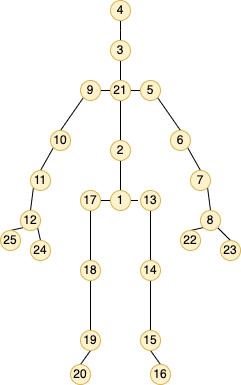

The diagram above was exported from draw.io. Its source (the exported page's mxGraphModel, read from the mxfile embedded in the PNG):
<mxGraphModel dx="397" dy="607" grid="1" gridSize="10" guides="1" tooltips="1" connect="1" arrows="1" fold="1" page="1" pageScale="1" pageWidth="1169" pageHeight="827" math="0" shadow="0">
  <root>
    <mxCell id="0" />
    <mxCell id="1" parent="0" />
    <mxCell id="gQGm0wt8_l--K5rr7-Ih-26" style="edgeStyle=orthogonalEdgeStyle;rounded=0;orthogonalLoop=1;jettySize=auto;html=1;exitX=0.5;exitY=1;exitDx=0;exitDy=0;entryX=0.5;entryY=0;entryDx=0;entryDy=0;startArrow=none;startFill=0;endArrow=none;endFill=0;" edge="1" parent="1" source="gQGm0wt8_l--K5rr7-Ih-1" target="gQGm0wt8_l--K5rr7-Ih-2">
      <mxGeometry relative="1" as="geometry">
        <Array as="points">
          <mxPoint x="130" y="70" />
          <mxPoint x="130" y="70" />
        </Array>
      </mxGeometry>
    </mxCell>
    <mxCell id="gQGm0wt8_l--K5rr7-Ih-1" value="4" style="ellipse;whiteSpace=wrap;html=1;fillColor=#fff2cc;strokeColor=#d6b656;" vertex="1" parent="1">
      <mxGeometry x="120" y="40" width="20" height="20" as="geometry" />
    </mxCell>
    <mxCell id="gQGm0wt8_l--K5rr7-Ih-27" style="edgeStyle=orthogonalEdgeStyle;rounded=0;orthogonalLoop=1;jettySize=auto;html=1;exitX=0.5;exitY=1;exitDx=0;exitDy=0;entryX=0.5;entryY=0;entryDx=0;entryDy=0;startArrow=none;startFill=0;endArrow=none;endFill=0;" edge="1" parent="1" source="gQGm0wt8_l--K5rr7-Ih-2" target="gQGm0wt8_l--K5rr7-Ih-3">
      <mxGeometry relative="1" as="geometry" />
    </mxCell>
    <mxCell id="gQGm0wt8_l--K5rr7-Ih-2" value="3" style="ellipse;whiteSpace=wrap;html=1;fillColor=#fff2cc;strokeColor=#d6b656;" vertex="1" parent="1">
      <mxGeometry x="120" y="80" width="20" height="20" as="geometry" />
    </mxCell>
    <mxCell id="gQGm0wt8_l--K5rr7-Ih-28" style="edgeStyle=orthogonalEdgeStyle;rounded=0;orthogonalLoop=1;jettySize=auto;html=1;exitX=1;exitY=0.5;exitDx=0;exitDy=0;entryX=0;entryY=0.5;entryDx=0;entryDy=0;startArrow=none;startFill=0;endArrow=none;endFill=0;" edge="1" parent="1" source="gQGm0wt8_l--K5rr7-Ih-3" target="gQGm0wt8_l--K5rr7-Ih-5">
      <mxGeometry relative="1" as="geometry" />
    </mxCell>
    <mxCell id="gQGm0wt8_l--K5rr7-Ih-29" style="edgeStyle=orthogonalEdgeStyle;rounded=0;orthogonalLoop=1;jettySize=auto;html=1;exitX=0;exitY=0.5;exitDx=0;exitDy=0;entryX=1;entryY=0.5;entryDx=0;entryDy=0;startArrow=none;startFill=0;endArrow=none;endFill=0;" edge="1" parent="1" source="gQGm0wt8_l--K5rr7-Ih-3" target="gQGm0wt8_l--K5rr7-Ih-4">
      <mxGeometry relative="1" as="geometry" />
    </mxCell>
    <mxCell id="gQGm0wt8_l--K5rr7-Ih-30" style="edgeStyle=orthogonalEdgeStyle;rounded=0;orthogonalLoop=1;jettySize=auto;html=1;exitX=0.5;exitY=1;exitDx=0;exitDy=0;entryX=0.5;entryY=0;entryDx=0;entryDy=0;startArrow=none;startFill=0;endArrow=none;endFill=0;" edge="1" parent="1" source="gQGm0wt8_l--K5rr7-Ih-3" target="gQGm0wt8_l--K5rr7-Ih-6">
      <mxGeometry relative="1" as="geometry" />
    </mxCell>
    <mxCell id="gQGm0wt8_l--K5rr7-Ih-3" value="21" style="ellipse;whiteSpace=wrap;html=1;fillColor=#fff2cc;strokeColor=#d6b656;" vertex="1" parent="1">
      <mxGeometry x="120" y="120" width="20" height="20" as="geometry" />
    </mxCell>
    <mxCell id="gQGm0wt8_l--K5rr7-Ih-43" style="edgeStyle=none;rounded=0;orthogonalLoop=1;jettySize=auto;html=1;exitX=0;exitY=1;exitDx=0;exitDy=0;entryX=0.5;entryY=0;entryDx=0;entryDy=0;startArrow=none;startFill=0;endArrow=none;endFill=0;" edge="1" parent="1" source="gQGm0wt8_l--K5rr7-Ih-4" target="gQGm0wt8_l--K5rr7-Ih-16">
      <mxGeometry relative="1" as="geometry" />
    </mxCell>
    <mxCell id="gQGm0wt8_l--K5rr7-Ih-4" value="9" style="ellipse;whiteSpace=wrap;html=1;fillColor=#fff2cc;strokeColor=#d6b656;" vertex="1" parent="1">
      <mxGeometry x="90" y="120" width="20" height="20" as="geometry" />
    </mxCell>
    <mxCell id="gQGm0wt8_l--K5rr7-Ih-44" style="edgeStyle=none;rounded=0;orthogonalLoop=1;jettySize=auto;html=1;exitX=1;exitY=1;exitDx=0;exitDy=0;entryX=0.5;entryY=0;entryDx=0;entryDy=0;startArrow=none;startFill=0;endArrow=none;endFill=0;" edge="1" parent="1" source="gQGm0wt8_l--K5rr7-Ih-5" target="gQGm0wt8_l--K5rr7-Ih-21">
      <mxGeometry relative="1" as="geometry" />
    </mxCell>
    <mxCell id="gQGm0wt8_l--K5rr7-Ih-5" value="5" style="ellipse;whiteSpace=wrap;html=1;fillColor=#fff2cc;strokeColor=#d6b656;" vertex="1" parent="1">
      <mxGeometry x="150" y="120" width="20" height="20" as="geometry" />
    </mxCell>
    <mxCell id="gQGm0wt8_l--K5rr7-Ih-31" style="edgeStyle=orthogonalEdgeStyle;rounded=0;orthogonalLoop=1;jettySize=auto;html=1;exitX=0.5;exitY=1;exitDx=0;exitDy=0;entryX=0.5;entryY=0;entryDx=0;entryDy=0;startArrow=none;startFill=0;endArrow=none;endFill=0;" edge="1" parent="1" source="gQGm0wt8_l--K5rr7-Ih-6" target="gQGm0wt8_l--K5rr7-Ih-7">
      <mxGeometry relative="1" as="geometry" />
    </mxCell>
    <mxCell id="gQGm0wt8_l--K5rr7-Ih-6" value="2" style="ellipse;whiteSpace=wrap;html=1;fillColor=#fff2cc;strokeColor=#d6b656;" vertex="1" parent="1">
      <mxGeometry x="120" y="180" width="20" height="20" as="geometry" />
    </mxCell>
    <mxCell id="gQGm0wt8_l--K5rr7-Ih-32" style="edgeStyle=orthogonalEdgeStyle;rounded=0;orthogonalLoop=1;jettySize=auto;html=1;exitX=1;exitY=0.5;exitDx=0;exitDy=0;entryX=-0.126;entryY=0.481;entryDx=0;entryDy=0;entryPerimeter=0;startArrow=none;startFill=0;endArrow=none;endFill=0;" edge="1" parent="1" source="gQGm0wt8_l--K5rr7-Ih-7" target="gQGm0wt8_l--K5rr7-Ih-8">
      <mxGeometry relative="1" as="geometry" />
    </mxCell>
    <mxCell id="gQGm0wt8_l--K5rr7-Ih-33" style="edgeStyle=orthogonalEdgeStyle;rounded=0;orthogonalLoop=1;jettySize=auto;html=1;exitX=0;exitY=0.5;exitDx=0;exitDy=0;entryX=1;entryY=0.5;entryDx=0;entryDy=0;startArrow=none;startFill=0;endArrow=none;endFill=0;" edge="1" parent="1" source="gQGm0wt8_l--K5rr7-Ih-7" target="gQGm0wt8_l--K5rr7-Ih-9">
      <mxGeometry relative="1" as="geometry" />
    </mxCell>
    <mxCell id="gQGm0wt8_l--K5rr7-Ih-7" value="1" style="ellipse;whiteSpace=wrap;html=1;fillColor=#fff2cc;strokeColor=#d6b656;" vertex="1" parent="1">
      <mxGeometry x="120" y="230" width="20" height="20" as="geometry" />
    </mxCell>
    <mxCell id="gQGm0wt8_l--K5rr7-Ih-35" style="edgeStyle=orthogonalEdgeStyle;rounded=0;orthogonalLoop=1;jettySize=auto;html=1;exitX=0.5;exitY=1;exitDx=0;exitDy=0;entryX=0.5;entryY=0;entryDx=0;entryDy=0;startArrow=none;startFill=0;endArrow=none;endFill=0;" edge="1" parent="1" source="gQGm0wt8_l--K5rr7-Ih-8" target="gQGm0wt8_l--K5rr7-Ih-11">
      <mxGeometry relative="1" as="geometry" />
    </mxCell>
    <mxCell id="gQGm0wt8_l--K5rr7-Ih-8" value="13" style="ellipse;whiteSpace=wrap;html=1;fillColor=#fff2cc;strokeColor=#d6b656;" vertex="1" parent="1">
      <mxGeometry x="150" y="230" width="20" height="20" as="geometry" />
    </mxCell>
    <mxCell id="gQGm0wt8_l--K5rr7-Ih-34" style="edgeStyle=orthogonalEdgeStyle;rounded=0;orthogonalLoop=1;jettySize=auto;html=1;exitX=0.5;exitY=1;exitDx=0;exitDy=0;entryX=0.5;entryY=0;entryDx=0;entryDy=0;startArrow=none;startFill=0;endArrow=none;endFill=0;" edge="1" parent="1" source="gQGm0wt8_l--K5rr7-Ih-9" target="gQGm0wt8_l--K5rr7-Ih-10">
      <mxGeometry relative="1" as="geometry" />
    </mxCell>
    <mxCell id="gQGm0wt8_l--K5rr7-Ih-9" value="17" style="ellipse;whiteSpace=wrap;html=1;fillColor=#fff2cc;strokeColor=#d6b656;" vertex="1" parent="1">
      <mxGeometry x="90" y="230" width="20" height="20" as="geometry" />
    </mxCell>
    <mxCell id="gQGm0wt8_l--K5rr7-Ih-40" style="edgeStyle=orthogonalEdgeStyle;rounded=0;orthogonalLoop=1;jettySize=auto;html=1;exitX=0.5;exitY=1;exitDx=0;exitDy=0;entryX=0.5;entryY=0;entryDx=0;entryDy=0;startArrow=none;startFill=0;endArrow=none;endFill=0;" edge="1" parent="1" source="gQGm0wt8_l--K5rr7-Ih-10" target="gQGm0wt8_l--K5rr7-Ih-13">
      <mxGeometry relative="1" as="geometry" />
    </mxCell>
    <mxCell id="gQGm0wt8_l--K5rr7-Ih-10" value="18" style="ellipse;whiteSpace=wrap;html=1;fillColor=#fff2cc;strokeColor=#d6b656;" vertex="1" parent="1">
      <mxGeometry x="90" y="300" width="20" height="20" as="geometry" />
    </mxCell>
    <mxCell id="gQGm0wt8_l--K5rr7-Ih-39" style="edgeStyle=orthogonalEdgeStyle;rounded=0;orthogonalLoop=1;jettySize=auto;html=1;exitX=0.5;exitY=1;exitDx=0;exitDy=0;entryX=0.5;entryY=0;entryDx=0;entryDy=0;startArrow=none;startFill=0;endArrow=none;endFill=0;" edge="1" parent="1" source="gQGm0wt8_l--K5rr7-Ih-11" target="gQGm0wt8_l--K5rr7-Ih-12">
      <mxGeometry relative="1" as="geometry" />
    </mxCell>
    <mxCell id="gQGm0wt8_l--K5rr7-Ih-11" value="14" style="ellipse;whiteSpace=wrap;html=1;fillColor=#fff2cc;strokeColor=#d6b656;" vertex="1" parent="1">
      <mxGeometry x="150" y="300" width="20" height="20" as="geometry" />
    </mxCell>
    <mxCell id="gQGm0wt8_l--K5rr7-Ih-42" style="edgeStyle=none;rounded=0;orthogonalLoop=1;jettySize=auto;html=1;exitX=0.5;exitY=1;exitDx=0;exitDy=0;entryX=0.5;entryY=0;entryDx=0;entryDy=0;startArrow=none;startFill=0;endArrow=none;endFill=0;" edge="1" parent="1" source="gQGm0wt8_l--K5rr7-Ih-12" target="gQGm0wt8_l--K5rr7-Ih-15">
      <mxGeometry relative="1" as="geometry" />
    </mxCell>
    <mxCell id="gQGm0wt8_l--K5rr7-Ih-12" value="15" style="ellipse;whiteSpace=wrap;html=1;fillColor=#fff2cc;strokeColor=#d6b656;" vertex="1" parent="1">
      <mxGeometry x="150" y="370" width="20" height="20" as="geometry" />
    </mxCell>
    <mxCell id="gQGm0wt8_l--K5rr7-Ih-41" style="rounded=0;orthogonalLoop=1;jettySize=auto;html=1;exitX=0.5;exitY=1;exitDx=0;exitDy=0;entryX=0.5;entryY=0;entryDx=0;entryDy=0;startArrow=none;startFill=0;endArrow=none;endFill=0;" edge="1" parent="1" source="gQGm0wt8_l--K5rr7-Ih-13" target="gQGm0wt8_l--K5rr7-Ih-14">
      <mxGeometry relative="1" as="geometry" />
    </mxCell>
    <mxCell id="gQGm0wt8_l--K5rr7-Ih-13" value="19" style="ellipse;whiteSpace=wrap;html=1;fillColor=#fff2cc;strokeColor=#d6b656;" vertex="1" parent="1">
      <mxGeometry x="90" y="370" width="20" height="20" as="geometry" />
    </mxCell>
    <mxCell id="gQGm0wt8_l--K5rr7-Ih-14" value="20" style="ellipse;whiteSpace=wrap;html=1;fillColor=#fff2cc;strokeColor=#d6b656;" vertex="1" parent="1">
      <mxGeometry x="80" y="404" width="20" height="20" as="geometry" />
    </mxCell>
    <mxCell id="gQGm0wt8_l--K5rr7-Ih-15" value="16" style="ellipse;whiteSpace=wrap;html=1;fillColor=#fff2cc;strokeColor=#d6b656;" vertex="1" parent="1">
      <mxGeometry x="160" y="404" width="20" height="20" as="geometry" />
    </mxCell>
    <mxCell id="gQGm0wt8_l--K5rr7-Ih-45" style="edgeStyle=none;rounded=0;orthogonalLoop=1;jettySize=auto;html=1;exitX=0;exitY=1;exitDx=0;exitDy=0;entryX=0.5;entryY=0;entryDx=0;entryDy=0;startArrow=none;startFill=0;endArrow=none;endFill=0;" edge="1" parent="1" source="gQGm0wt8_l--K5rr7-Ih-16" target="gQGm0wt8_l--K5rr7-Ih-17">
      <mxGeometry relative="1" as="geometry" />
    </mxCell>
    <mxCell id="gQGm0wt8_l--K5rr7-Ih-16" value="10" style="ellipse;whiteSpace=wrap;html=1;fillColor=#fff2cc;strokeColor=#d6b656;" vertex="1" parent="1">
      <mxGeometry x="60" y="170" width="20" height="20" as="geometry" />
    </mxCell>
    <mxCell id="gQGm0wt8_l--K5rr7-Ih-47" style="edgeStyle=none;rounded=0;orthogonalLoop=1;jettySize=auto;html=1;exitX=0;exitY=1;exitDx=0;exitDy=0;entryX=0.5;entryY=0;entryDx=0;entryDy=0;startArrow=none;startFill=0;endArrow=none;endFill=0;" edge="1" parent="1" source="gQGm0wt8_l--K5rr7-Ih-17" target="gQGm0wt8_l--K5rr7-Ih-18">
      <mxGeometry relative="1" as="geometry" />
    </mxCell>
    <mxCell id="gQGm0wt8_l--K5rr7-Ih-17" value="11" style="ellipse;whiteSpace=wrap;html=1;fillColor=#fff2cc;strokeColor=#d6b656;" vertex="1" parent="1">
      <mxGeometry x="40" y="210" width="20" height="20" as="geometry" />
    </mxCell>
    <mxCell id="gQGm0wt8_l--K5rr7-Ih-49" style="edgeStyle=none;rounded=0;orthogonalLoop=1;jettySize=auto;html=1;exitX=0;exitY=1;exitDx=0;exitDy=0;entryX=0.5;entryY=0;entryDx=0;entryDy=0;startArrow=none;startFill=0;endArrow=none;endFill=0;" edge="1" parent="1" source="gQGm0wt8_l--K5rr7-Ih-18" target="gQGm0wt8_l--K5rr7-Ih-19">
      <mxGeometry relative="1" as="geometry" />
    </mxCell>
    <mxCell id="gQGm0wt8_l--K5rr7-Ih-50" style="edgeStyle=none;rounded=0;orthogonalLoop=1;jettySize=auto;html=1;exitX=1;exitY=1;exitDx=0;exitDy=0;entryX=0.5;entryY=0;entryDx=0;entryDy=0;startArrow=none;startFill=0;endArrow=none;endFill=0;" edge="1" parent="1" source="gQGm0wt8_l--K5rr7-Ih-18" target="gQGm0wt8_l--K5rr7-Ih-20">
      <mxGeometry relative="1" as="geometry" />
    </mxCell>
    <mxCell id="gQGm0wt8_l--K5rr7-Ih-18" value="12" style="ellipse;whiteSpace=wrap;html=1;fillColor=#fff2cc;strokeColor=#d6b656;" vertex="1" parent="1">
      <mxGeometry x="30" y="250" width="20" height="20" as="geometry" />
    </mxCell>
    <mxCell id="gQGm0wt8_l--K5rr7-Ih-19" value="25" style="ellipse;whiteSpace=wrap;html=1;fillColor=#fff2cc;strokeColor=#d6b656;" vertex="1" parent="1">
      <mxGeometry x="10" y="270" width="20" height="20" as="geometry" />
    </mxCell>
    <mxCell id="gQGm0wt8_l--K5rr7-Ih-20" value="24" style="ellipse;whiteSpace=wrap;html=1;fillColor=#fff2cc;strokeColor=#d6b656;" vertex="1" parent="1">
      <mxGeometry x="40" y="280" width="20" height="20" as="geometry" />
    </mxCell>
    <mxCell id="gQGm0wt8_l--K5rr7-Ih-46" style="edgeStyle=none;rounded=0;orthogonalLoop=1;jettySize=auto;html=1;exitX=1;exitY=1;exitDx=0;exitDy=0;entryX=0.5;entryY=0;entryDx=0;entryDy=0;startArrow=none;startFill=0;endArrow=none;endFill=0;" edge="1" parent="1" source="gQGm0wt8_l--K5rr7-Ih-21" target="gQGm0wt8_l--K5rr7-Ih-22">
      <mxGeometry relative="1" as="geometry" />
    </mxCell>
    <mxCell id="gQGm0wt8_l--K5rr7-Ih-21" value="6" style="ellipse;whiteSpace=wrap;html=1;fillColor=#fff2cc;strokeColor=#d6b656;" vertex="1" parent="1">
      <mxGeometry x="180" y="170" width="20" height="20" as="geometry" />
    </mxCell>
    <mxCell id="gQGm0wt8_l--K5rr7-Ih-48" style="edgeStyle=none;rounded=0;orthogonalLoop=1;jettySize=auto;html=1;exitX=1;exitY=1;exitDx=0;exitDy=0;entryX=0.5;entryY=0;entryDx=0;entryDy=0;startArrow=none;startFill=0;endArrow=none;endFill=0;" edge="1" parent="1" source="gQGm0wt8_l--K5rr7-Ih-22" target="gQGm0wt8_l--K5rr7-Ih-23">
      <mxGeometry relative="1" as="geometry" />
    </mxCell>
    <mxCell id="gQGm0wt8_l--K5rr7-Ih-22" value="7" style="ellipse;whiteSpace=wrap;html=1;fillColor=#fff2cc;strokeColor=#d6b656;" vertex="1" parent="1">
      <mxGeometry x="200" y="210" width="20" height="20" as="geometry" />
    </mxCell>
    <mxCell id="gQGm0wt8_l--K5rr7-Ih-53" style="edgeStyle=none;rounded=0;orthogonalLoop=1;jettySize=auto;html=1;exitX=0;exitY=1;exitDx=0;exitDy=0;entryX=0.5;entryY=0;entryDx=0;entryDy=0;startArrow=none;startFill=0;endArrow=none;endFill=0;" edge="1" parent="1" source="gQGm0wt8_l--K5rr7-Ih-23" target="gQGm0wt8_l--K5rr7-Ih-24">
      <mxGeometry relative="1" as="geometry" />
    </mxCell>
    <mxCell id="gQGm0wt8_l--K5rr7-Ih-54" style="edgeStyle=none;rounded=0;orthogonalLoop=1;jettySize=auto;html=1;exitX=1;exitY=1;exitDx=0;exitDy=0;entryX=0.5;entryY=0;entryDx=0;entryDy=0;startArrow=none;startFill=0;endArrow=none;endFill=0;" edge="1" parent="1" source="gQGm0wt8_l--K5rr7-Ih-23" target="gQGm0wt8_l--K5rr7-Ih-25">
      <mxGeometry relative="1" as="geometry" />
    </mxCell>
    <mxCell id="gQGm0wt8_l--K5rr7-Ih-23" value="8" style="ellipse;whiteSpace=wrap;html=1;fillColor=#fff2cc;strokeColor=#d6b656;" vertex="1" parent="1">
      <mxGeometry x="210" y="250" width="20" height="20" as="geometry" />
    </mxCell>
    <mxCell id="gQGm0wt8_l--K5rr7-Ih-24" value="22" style="ellipse;whiteSpace=wrap;html=1;fillColor=#fff2cc;strokeColor=#d6b656;" vertex="1" parent="1">
      <mxGeometry x="190" y="270" width="20" height="20" as="geometry" />
    </mxCell>
    <mxCell id="gQGm0wt8_l--K5rr7-Ih-25" value="23" style="ellipse;whiteSpace=wrap;html=1;fillColor=#fff2cc;strokeColor=#d6b656;" vertex="1" parent="1">
      <mxGeometry x="230" y="280" width="20" height="20" as="geometry" />
    </mxCell>
  </root>
</mxGraphModel>